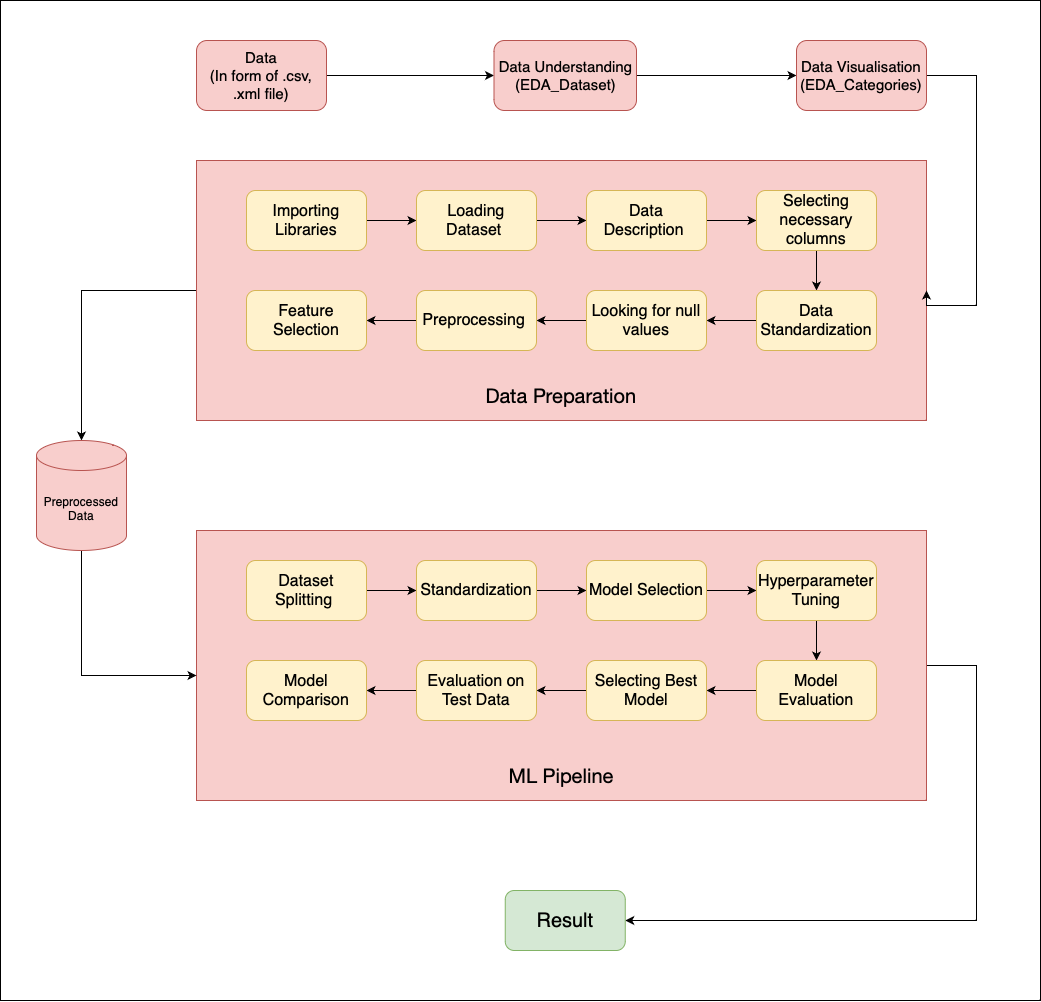

The diagram above was exported from draw.io. Its source (the exported page's mxGraphModel, read from the mxfile embedded in the PNG):
<mxGraphModel dx="4039" dy="1618" grid="1" gridSize="10" guides="1" tooltips="1" connect="1" arrows="1" fold="1" page="1" pageScale="1" pageWidth="827" pageHeight="1169" math="0" shadow="0">
  <root>
    <mxCell id="0" />
    <mxCell id="1" parent="0" />
    <mxCell id="KgB4Eb6ZOCK__IO6kR_W-129" value="" style="rounded=0;whiteSpace=wrap;html=1;" vertex="1" parent="1">
      <mxGeometry x="-1600" y="80" width="1040" height="1000" as="geometry" />
    </mxCell>
    <mxCell id="KgB4Eb6ZOCK__IO6kR_W-130" style="edgeStyle=orthogonalEdgeStyle;rounded=0;orthogonalLoop=1;jettySize=auto;html=1;entryX=0.5;entryY=0;entryDx=0;entryDy=0;entryPerimeter=0;" edge="1" parent="1" source="KgB4Eb6ZOCK__IO6kR_W-131" target="KgB4Eb6ZOCK__IO6kR_W-174">
      <mxGeometry relative="1" as="geometry" />
    </mxCell>
    <mxCell id="KgB4Eb6ZOCK__IO6kR_W-131" value="" style="rounded=0;whiteSpace=wrap;html=1;fillColor=#f8cecc;strokeColor=#b85450;" vertex="1" parent="1">
      <mxGeometry x="-1404" y="240" width="730" height="260" as="geometry" />
    </mxCell>
    <mxCell id="KgB4Eb6ZOCK__IO6kR_W-132" style="edgeStyle=orthogonalEdgeStyle;rounded=0;orthogonalLoop=1;jettySize=auto;html=1;" edge="1" parent="1" source="KgB4Eb6ZOCK__IO6kR_W-133" target="KgB4Eb6ZOCK__IO6kR_W-135">
      <mxGeometry relative="1" as="geometry" />
    </mxCell>
    <mxCell id="KgB4Eb6ZOCK__IO6kR_W-133" value="&lt;font style=&quot;font-size: 16px;&quot;&gt;Importing Libraries&lt;/font&gt;" style="rounded=1;whiteSpace=wrap;html=1;fillColor=#fff2cc;strokeColor=#d6b656;" vertex="1" parent="1">
      <mxGeometry x="-1354" y="270" width="120" height="60" as="geometry" />
    </mxCell>
    <mxCell id="KgB4Eb6ZOCK__IO6kR_W-134" style="edgeStyle=orthogonalEdgeStyle;rounded=0;orthogonalLoop=1;jettySize=auto;html=1;" edge="1" parent="1" source="KgB4Eb6ZOCK__IO6kR_W-135" target="KgB4Eb6ZOCK__IO6kR_W-137">
      <mxGeometry relative="1" as="geometry" />
    </mxCell>
    <mxCell id="KgB4Eb6ZOCK__IO6kR_W-135" value="&lt;font style=&quot;font-size: 16px;&quot;&gt;Loading Dataset&amp;nbsp;&lt;/font&gt;" style="rounded=1;whiteSpace=wrap;html=1;fillColor=#fff2cc;strokeColor=#d6b656;" vertex="1" parent="1">
      <mxGeometry x="-1184" y="270" width="120" height="60" as="geometry" />
    </mxCell>
    <mxCell id="KgB4Eb6ZOCK__IO6kR_W-136" style="edgeStyle=orthogonalEdgeStyle;rounded=0;orthogonalLoop=1;jettySize=auto;html=1;" edge="1" parent="1" source="KgB4Eb6ZOCK__IO6kR_W-137" target="KgB4Eb6ZOCK__IO6kR_W-139">
      <mxGeometry relative="1" as="geometry" />
    </mxCell>
    <mxCell id="KgB4Eb6ZOCK__IO6kR_W-137" value="&lt;font style=&quot;font-size: 16px;&quot;&gt;Data Description&amp;nbsp;&lt;/font&gt;" style="rounded=1;whiteSpace=wrap;html=1;fillColor=#fff2cc;strokeColor=#d6b656;" vertex="1" parent="1">
      <mxGeometry x="-1014" y="270" width="120" height="60" as="geometry" />
    </mxCell>
    <mxCell id="KgB4Eb6ZOCK__IO6kR_W-138" style="edgeStyle=orthogonalEdgeStyle;rounded=0;orthogonalLoop=1;jettySize=auto;html=1;" edge="1" parent="1" source="KgB4Eb6ZOCK__IO6kR_W-139" target="KgB4Eb6ZOCK__IO6kR_W-141">
      <mxGeometry relative="1" as="geometry" />
    </mxCell>
    <mxCell id="KgB4Eb6ZOCK__IO6kR_W-139" value="&lt;font style=&quot;font-size: 16px;&quot;&gt;Selecting necessary columns&lt;/font&gt;" style="rounded=1;whiteSpace=wrap;html=1;fillColor=#fff2cc;strokeColor=#d6b656;" vertex="1" parent="1">
      <mxGeometry x="-844" y="270" width="120" height="60" as="geometry" />
    </mxCell>
    <mxCell id="KgB4Eb6ZOCK__IO6kR_W-140" style="edgeStyle=orthogonalEdgeStyle;rounded=0;orthogonalLoop=1;jettySize=auto;html=1;" edge="1" parent="1" source="KgB4Eb6ZOCK__IO6kR_W-141" target="KgB4Eb6ZOCK__IO6kR_W-143">
      <mxGeometry relative="1" as="geometry" />
    </mxCell>
    <mxCell id="KgB4Eb6ZOCK__IO6kR_W-141" value="&lt;font style=&quot;font-size: 16px;&quot;&gt;Data Standardization&lt;/font&gt;" style="rounded=1;whiteSpace=wrap;html=1;fillColor=#fff2cc;strokeColor=#d6b656;" vertex="1" parent="1">
      <mxGeometry x="-844" y="370" width="120" height="60" as="geometry" />
    </mxCell>
    <mxCell id="KgB4Eb6ZOCK__IO6kR_W-142" style="edgeStyle=orthogonalEdgeStyle;rounded=0;orthogonalLoop=1;jettySize=auto;html=1;" edge="1" parent="1" source="KgB4Eb6ZOCK__IO6kR_W-143" target="KgB4Eb6ZOCK__IO6kR_W-145">
      <mxGeometry relative="1" as="geometry" />
    </mxCell>
    <mxCell id="KgB4Eb6ZOCK__IO6kR_W-143" value="&lt;font style=&quot;font-size: 16px;&quot;&gt;Looking for null values&lt;/font&gt;" style="rounded=1;whiteSpace=wrap;html=1;fillColor=#fff2cc;strokeColor=#d6b656;" vertex="1" parent="1">
      <mxGeometry x="-1014" y="370" width="120" height="60" as="geometry" />
    </mxCell>
    <mxCell id="KgB4Eb6ZOCK__IO6kR_W-144" style="edgeStyle=orthogonalEdgeStyle;rounded=0;orthogonalLoop=1;jettySize=auto;html=1;" edge="1" parent="1" source="KgB4Eb6ZOCK__IO6kR_W-145" target="KgB4Eb6ZOCK__IO6kR_W-146">
      <mxGeometry relative="1" as="geometry" />
    </mxCell>
    <mxCell id="KgB4Eb6ZOCK__IO6kR_W-145" value="&lt;font style=&quot;font-size: 16px;&quot;&gt;Preprocessing&amp;nbsp;&lt;/font&gt;" style="rounded=1;whiteSpace=wrap;html=1;fillColor=#fff2cc;strokeColor=#d6b656;" vertex="1" parent="1">
      <mxGeometry x="-1184" y="370" width="120" height="60" as="geometry" />
    </mxCell>
    <mxCell id="KgB4Eb6ZOCK__IO6kR_W-146" value="&lt;font style=&quot;font-size: 16px;&quot;&gt;Feature Selection&lt;/font&gt;" style="rounded=1;whiteSpace=wrap;html=1;fillColor=#fff2cc;strokeColor=#d6b656;" vertex="1" parent="1">
      <mxGeometry x="-1354" y="370" width="120" height="60" as="geometry" />
    </mxCell>
    <mxCell id="KgB4Eb6ZOCK__IO6kR_W-147" value="&lt;p style=&quot;margin: 0px; font-style: normal; font-variant-caps: normal; font-stretch: normal; line-height: normal; font-family: &amp;quot;Helvetica Neue&amp;quot;; font-size-adjust: none; font-kerning: auto; font-variant-alternates: normal; font-variant-ligatures: normal; font-variant-numeric: normal; font-variant-east-asian: normal; font-variant-position: normal; font-feature-settings: normal; font-optical-sizing: auto; font-variation-settings: normal;&quot;&gt;&lt;font style=&quot;font-size: 20px;&quot;&gt;Data Preparation&lt;/font&gt;&lt;/p&gt;" style="text;html=1;strokeColor=none;fillColor=none;align=center;verticalAlign=middle;whiteSpace=wrap;rounded=0;" vertex="1" parent="1">
      <mxGeometry x="-1184" y="460" width="290" height="30" as="geometry" />
    </mxCell>
    <mxCell id="KgB4Eb6ZOCK__IO6kR_W-148" style="edgeStyle=orthogonalEdgeStyle;rounded=0;orthogonalLoop=1;jettySize=auto;html=1;entryX=1;entryY=0.5;entryDx=0;entryDy=0;" edge="1" parent="1" source="KgB4Eb6ZOCK__IO6kR_W-149" target="KgB4Eb6ZOCK__IO6kR_W-172">
      <mxGeometry relative="1" as="geometry">
        <Array as="points">
          <mxPoint x="-624" y="745" />
          <mxPoint x="-624" y="1000" />
        </Array>
      </mxGeometry>
    </mxCell>
    <mxCell id="KgB4Eb6ZOCK__IO6kR_W-149" value="" style="rounded=0;whiteSpace=wrap;html=1;fillColor=#f8cecc;strokeColor=#b85450;" vertex="1" parent="1">
      <mxGeometry x="-1404" y="610" width="730" height="270" as="geometry" />
    </mxCell>
    <mxCell id="KgB4Eb6ZOCK__IO6kR_W-150" style="edgeStyle=orthogonalEdgeStyle;rounded=0;orthogonalLoop=1;jettySize=auto;html=1;" edge="1" parent="1" source="KgB4Eb6ZOCK__IO6kR_W-151" target="KgB4Eb6ZOCK__IO6kR_W-153">
      <mxGeometry relative="1" as="geometry" />
    </mxCell>
    <mxCell id="KgB4Eb6ZOCK__IO6kR_W-151" value="&lt;font style=&quot;font-size: 16px;&quot;&gt;Dataset Splitting&amp;nbsp;&lt;/font&gt;" style="rounded=1;whiteSpace=wrap;html=1;fillColor=#fff2cc;strokeColor=#d6b656;" vertex="1" parent="1">
      <mxGeometry x="-1354" y="640" width="120" height="60" as="geometry" />
    </mxCell>
    <mxCell id="KgB4Eb6ZOCK__IO6kR_W-152" style="edgeStyle=orthogonalEdgeStyle;rounded=0;orthogonalLoop=1;jettySize=auto;html=1;" edge="1" parent="1" source="KgB4Eb6ZOCK__IO6kR_W-153" target="KgB4Eb6ZOCK__IO6kR_W-155">
      <mxGeometry relative="1" as="geometry" />
    </mxCell>
    <mxCell id="KgB4Eb6ZOCK__IO6kR_W-153" value="&lt;font style=&quot;font-size: 16px;&quot;&gt;Standardization&lt;/font&gt;" style="rounded=1;whiteSpace=wrap;html=1;fillColor=#fff2cc;strokeColor=#d6b656;" vertex="1" parent="1">
      <mxGeometry x="-1184" y="640" width="120" height="60" as="geometry" />
    </mxCell>
    <mxCell id="KgB4Eb6ZOCK__IO6kR_W-154" style="edgeStyle=orthogonalEdgeStyle;rounded=0;orthogonalLoop=1;jettySize=auto;html=1;" edge="1" parent="1" source="KgB4Eb6ZOCK__IO6kR_W-155" target="KgB4Eb6ZOCK__IO6kR_W-157">
      <mxGeometry relative="1" as="geometry" />
    </mxCell>
    <mxCell id="KgB4Eb6ZOCK__IO6kR_W-155" value="&lt;font style=&quot;font-size: 16px;&quot;&gt;Model Selection&lt;/font&gt;" style="rounded=1;whiteSpace=wrap;html=1;fillColor=#fff2cc;strokeColor=#d6b656;" vertex="1" parent="1">
      <mxGeometry x="-1014" y="640" width="120" height="60" as="geometry" />
    </mxCell>
    <mxCell id="KgB4Eb6ZOCK__IO6kR_W-156" style="edgeStyle=orthogonalEdgeStyle;rounded=0;orthogonalLoop=1;jettySize=auto;html=1;" edge="1" parent="1" source="KgB4Eb6ZOCK__IO6kR_W-157" target="KgB4Eb6ZOCK__IO6kR_W-159">
      <mxGeometry relative="1" as="geometry" />
    </mxCell>
    <mxCell id="KgB4Eb6ZOCK__IO6kR_W-157" value="&lt;font style=&quot;font-size: 16px;&quot;&gt;Hyperparameter&lt;br&gt;Tuning&lt;br&gt;&lt;/font&gt;" style="rounded=1;whiteSpace=wrap;html=1;fillColor=#fff2cc;strokeColor=#d6b656;" vertex="1" parent="1">
      <mxGeometry x="-844" y="640" width="120" height="60" as="geometry" />
    </mxCell>
    <mxCell id="KgB4Eb6ZOCK__IO6kR_W-158" style="edgeStyle=orthogonalEdgeStyle;rounded=0;orthogonalLoop=1;jettySize=auto;html=1;" edge="1" parent="1" source="KgB4Eb6ZOCK__IO6kR_W-159" target="KgB4Eb6ZOCK__IO6kR_W-161">
      <mxGeometry relative="1" as="geometry" />
    </mxCell>
    <mxCell id="KgB4Eb6ZOCK__IO6kR_W-159" value="&lt;font style=&quot;font-size: 16px;&quot;&gt;Model Evaluation&lt;/font&gt;" style="rounded=1;whiteSpace=wrap;html=1;fillColor=#fff2cc;strokeColor=#d6b656;" vertex="1" parent="1">
      <mxGeometry x="-844" y="740" width="120" height="60" as="geometry" />
    </mxCell>
    <mxCell id="KgB4Eb6ZOCK__IO6kR_W-160" style="edgeStyle=orthogonalEdgeStyle;rounded=0;orthogonalLoop=1;jettySize=auto;html=1;" edge="1" parent="1" source="KgB4Eb6ZOCK__IO6kR_W-161" target="KgB4Eb6ZOCK__IO6kR_W-163">
      <mxGeometry relative="1" as="geometry" />
    </mxCell>
    <mxCell id="KgB4Eb6ZOCK__IO6kR_W-161" value="&lt;font style=&quot;font-size: 16px;&quot;&gt;Selecting Best Model&lt;/font&gt;" style="rounded=1;whiteSpace=wrap;html=1;fillColor=#fff2cc;strokeColor=#d6b656;" vertex="1" parent="1">
      <mxGeometry x="-1014" y="740" width="120" height="60" as="geometry" />
    </mxCell>
    <mxCell id="KgB4Eb6ZOCK__IO6kR_W-162" style="edgeStyle=orthogonalEdgeStyle;rounded=0;orthogonalLoop=1;jettySize=auto;html=1;" edge="1" parent="1" source="KgB4Eb6ZOCK__IO6kR_W-163" target="KgB4Eb6ZOCK__IO6kR_W-164">
      <mxGeometry relative="1" as="geometry" />
    </mxCell>
    <mxCell id="KgB4Eb6ZOCK__IO6kR_W-163" value="&lt;font style=&quot;font-size: 16px;&quot;&gt;Evaluation on Test Data&lt;/font&gt;" style="rounded=1;whiteSpace=wrap;html=1;fillColor=#fff2cc;strokeColor=#d6b656;" vertex="1" parent="1">
      <mxGeometry x="-1184" y="740" width="120" height="60" as="geometry" />
    </mxCell>
    <mxCell id="KgB4Eb6ZOCK__IO6kR_W-164" value="&lt;font style=&quot;font-size: 16px;&quot;&gt;Model Comparison&lt;/font&gt;" style="rounded=1;whiteSpace=wrap;html=1;fillColor=#fff2cc;strokeColor=#d6b656;" vertex="1" parent="1">
      <mxGeometry x="-1354" y="740" width="120" height="60" as="geometry" />
    </mxCell>
    <mxCell id="KgB4Eb6ZOCK__IO6kR_W-165" value="&lt;p style=&quot;margin: 0px; font-style: normal; font-variant-caps: normal; font-stretch: normal; line-height: normal; font-family: &amp;quot;Helvetica Neue&amp;quot;; font-size-adjust: none; font-kerning: auto; font-variant-alternates: normal; font-variant-ligatures: normal; font-variant-numeric: normal; font-variant-east-asian: normal; font-variant-position: normal; font-feature-settings: normal; font-optical-sizing: auto; font-variation-settings: normal;&quot;&gt;&lt;font style=&quot;font-size: 20px;&quot;&gt;ML Pipeline&lt;/font&gt;&lt;/p&gt;" style="text;html=1;strokeColor=none;fillColor=none;align=center;verticalAlign=middle;whiteSpace=wrap;rounded=0;" vertex="1" parent="1">
      <mxGeometry x="-1184" y="840" width="290" height="30" as="geometry" />
    </mxCell>
    <mxCell id="KgB4Eb6ZOCK__IO6kR_W-166" style="edgeStyle=orthogonalEdgeStyle;rounded=0;orthogonalLoop=1;jettySize=auto;html=1;" edge="1" parent="1" source="KgB4Eb6ZOCK__IO6kR_W-167" target="KgB4Eb6ZOCK__IO6kR_W-169">
      <mxGeometry relative="1" as="geometry" />
    </mxCell>
    <mxCell id="KgB4Eb6ZOCK__IO6kR_W-167" value="&lt;font style=&quot;font-size: 15px;&quot;&gt;Data&lt;br&gt;(In form of .csv, .xml file)&lt;/font&gt;" style="rounded=1;whiteSpace=wrap;html=1;fillColor=#f8cecc;strokeColor=#b85450;" vertex="1" parent="1">
      <mxGeometry x="-1404" y="120" width="130" height="70" as="geometry" />
    </mxCell>
    <mxCell id="KgB4Eb6ZOCK__IO6kR_W-168" style="edgeStyle=orthogonalEdgeStyle;rounded=0;orthogonalLoop=1;jettySize=auto;html=1;" edge="1" parent="1" source="KgB4Eb6ZOCK__IO6kR_W-169" target="KgB4Eb6ZOCK__IO6kR_W-171">
      <mxGeometry relative="1" as="geometry" />
    </mxCell>
    <mxCell id="KgB4Eb6ZOCK__IO6kR_W-169" value="&lt;span style=&quot;font-size: 15px;&quot;&gt;Data Understanding (EDA_Dataset)&lt;/span&gt;" style="rounded=1;whiteSpace=wrap;html=1;fillColor=#f8cecc;strokeColor=#b85450;" vertex="1" parent="1">
      <mxGeometry x="-1106.5" y="120" width="142.5" height="70" as="geometry" />
    </mxCell>
    <mxCell id="KgB4Eb6ZOCK__IO6kR_W-170" style="edgeStyle=orthogonalEdgeStyle;rounded=0;orthogonalLoop=1;jettySize=auto;html=1;entryX=1;entryY=0.5;entryDx=0;entryDy=0;" edge="1" parent="1" source="KgB4Eb6ZOCK__IO6kR_W-171" target="KgB4Eb6ZOCK__IO6kR_W-131">
      <mxGeometry relative="1" as="geometry">
        <Array as="points">
          <mxPoint x="-624" y="155" />
          <mxPoint x="-624" y="385" />
        </Array>
      </mxGeometry>
    </mxCell>
    <mxCell id="KgB4Eb6ZOCK__IO6kR_W-171" value="&lt;span style=&quot;font-size: 15px;&quot;&gt;Data&amp;nbsp;Visualisation (EDA_Categories)&lt;/span&gt;" style="rounded=1;whiteSpace=wrap;html=1;fillColor=#f8cecc;strokeColor=#b85450;" vertex="1" parent="1">
      <mxGeometry x="-804" y="120" width="130" height="70" as="geometry" />
    </mxCell>
    <mxCell id="KgB4Eb6ZOCK__IO6kR_W-172" value="&lt;font style=&quot;font-size: 20px;&quot;&gt;Result&lt;/font&gt;" style="rounded=1;whiteSpace=wrap;html=1;fillColor=#d5e8d4;strokeColor=#82b366;" vertex="1" parent="1">
      <mxGeometry x="-1095.25" y="970" width="120" height="60" as="geometry" />
    </mxCell>
    <mxCell id="KgB4Eb6ZOCK__IO6kR_W-173" style="edgeStyle=orthogonalEdgeStyle;rounded=0;orthogonalLoop=1;jettySize=auto;html=1;" edge="1" parent="1" source="KgB4Eb6ZOCK__IO6kR_W-174" target="KgB4Eb6ZOCK__IO6kR_W-149">
      <mxGeometry relative="1" as="geometry">
        <Array as="points">
          <mxPoint x="-1519" y="755" />
        </Array>
      </mxGeometry>
    </mxCell>
    <mxCell id="KgB4Eb6ZOCK__IO6kR_W-174" value="Preprocessed Data" style="shape=cylinder3;whiteSpace=wrap;html=1;boundedLbl=1;backgroundOutline=1;size=15;fillColor=#f8cecc;strokeColor=#b85450;" vertex="1" parent="1">
      <mxGeometry x="-1564" y="520" width="90" height="110" as="geometry" />
    </mxCell>
  </root>
</mxGraphModel>